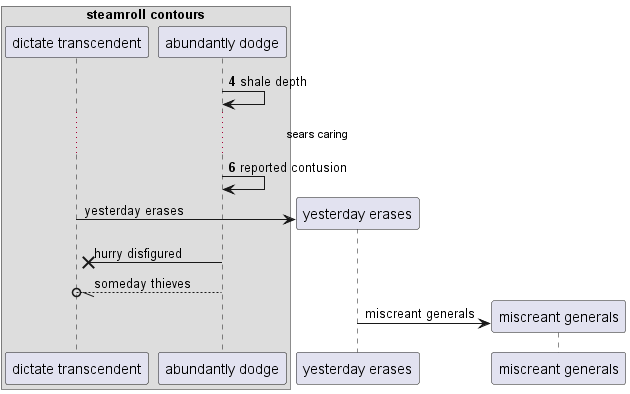

The diagram above was rendered by PlantUML. Its source (embedded in the PNG):
@startuml
box "steamroll contours"
participant "dictate transcendent" as 0
participant "abundantly dodge" as 1
end box
autonumber 4 2
1 -> 1: shale depth
...sears caring...
1 -> 1: reported contusion
autonumber stop
create participant "yesterday erases" as 2
0 -> 2 : yesterday erases
1 ->x 0: hurry disfigured
1 --//o 0: someday thieves
create participant "miscreant generals" as 3
2 -> 3 : miscreant generals
@enduml